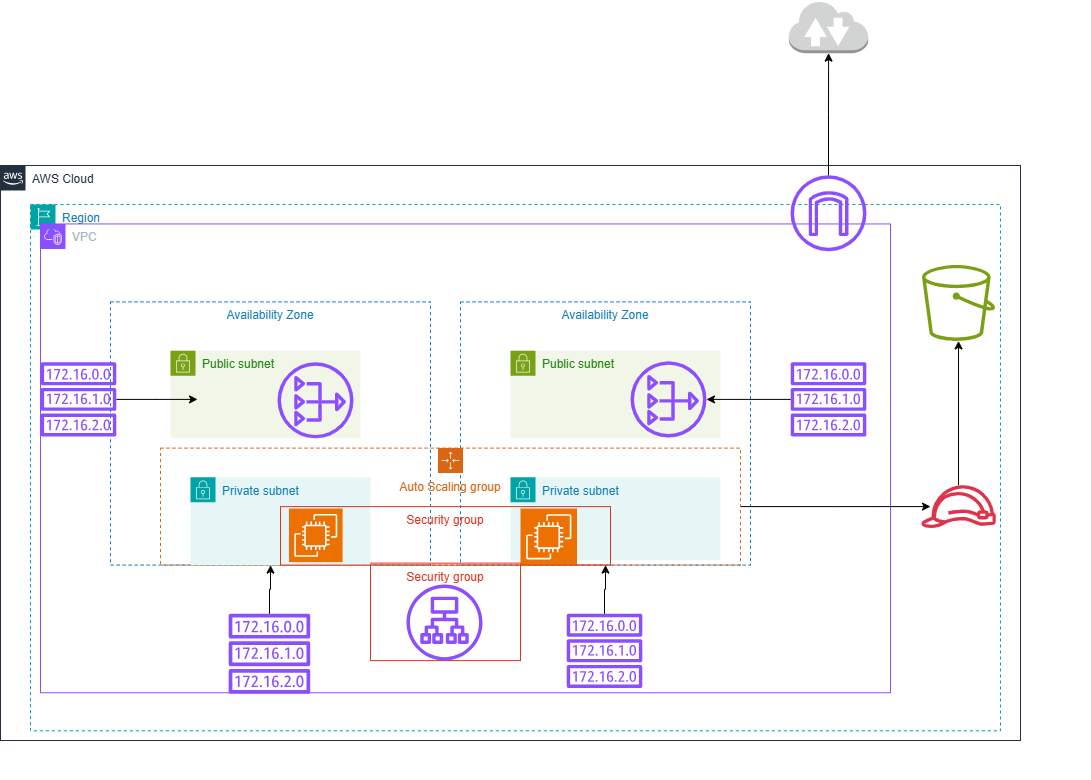

The diagram above was exported from draw.io. Its source (the exported page's mxGraphModel, read from the mxfile embedded in the PNG):
<mxGraphModel dx="788" dy="417" grid="1" gridSize="10" guides="1" tooltips="1" connect="1" arrows="1" fold="1" page="1" pageScale="1" pageWidth="850" pageHeight="1100" math="0" shadow="0">
  <root>
    <mxCell id="0" />
    <mxCell id="1" parent="0" />
    <mxCell id="039656EVRvFVxFg6eE35-74" value="" style="group" vertex="1" connectable="0" parent="1">
      <mxGeometry x="80" y="280" width="1090" height="769" as="geometry" />
    </mxCell>
    <mxCell id="039656EVRvFVxFg6eE35-1" value="AWS Cloud" style="points=[[0,0],[0.25,0],[0.5,0],[0.75,0],[1,0],[1,0.25],[1,0.5],[1,0.75],[1,1],[0.75,1],[0.5,1],[0.25,1],[0,1],[0,0.75],[0,0.5],[0,0.25]];outlineConnect=0;gradientColor=none;html=1;whiteSpace=wrap;fontSize=12;fontStyle=0;container=1;pointerEvents=0;collapsible=0;recursiveResize=0;shape=mxgraph.aws4.group;grIcon=mxgraph.aws4.group_aws_cloud_alt;strokeColor=#232F3E;fillColor=none;verticalAlign=top;align=left;spacingLeft=30;fontColor=#232F3E;dashed=0;" vertex="1" parent="039656EVRvFVxFg6eE35-74">
      <mxGeometry y="154.97" width="1020" height="575.03" as="geometry" />
    </mxCell>
    <mxCell id="039656EVRvFVxFg6eE35-2" value="Region" style="points=[[0,0],[0.25,0],[0.5,0],[0.75,0],[1,0],[1,0.25],[1,0.5],[1,0.75],[1,1],[0.75,1],[0.5,1],[0.25,1],[0,1],[0,0.75],[0,0.5],[0,0.25]];outlineConnect=0;gradientColor=none;html=1;whiteSpace=wrap;fontSize=12;fontStyle=0;container=1;pointerEvents=0;collapsible=0;recursiveResize=0;shape=mxgraph.aws4.group;grIcon=mxgraph.aws4.group_region;strokeColor=#00A4A6;fillColor=none;verticalAlign=top;align=left;spacingLeft=30;fontColor=#147EBA;dashed=1;" vertex="1" parent="039656EVRvFVxFg6eE35-1">
      <mxGeometry x="30" y="38.98605830164765" width="970" height="526.3117870722433" as="geometry" />
    </mxCell>
    <mxCell id="039656EVRvFVxFg6eE35-8" value="VPC" style="points=[[0,0],[0.25,0],[0.5,0],[0.75,0],[1,0],[1,0.25],[1,0.5],[1,0.75],[1,1],[0.75,1],[0.5,1],[0.25,1],[0,1],[0,0.75],[0,0.5],[0,0.25]];outlineConnect=0;gradientColor=none;html=1;whiteSpace=wrap;fontSize=12;fontStyle=0;container=1;pointerEvents=0;collapsible=0;recursiveResize=0;shape=mxgraph.aws4.group;grIcon=mxgraph.aws4.group_vpc2;strokeColor=#8C4FFF;fillColor=none;verticalAlign=top;align=left;spacingLeft=30;fontColor=#AAB7B8;dashed=0;" vertex="1" parent="039656EVRvFVxFg6eE35-74">
      <mxGeometry x="40" y="213.44866920152091" width="850" height="468.80735107731306" as="geometry" />
    </mxCell>
    <mxCell id="039656EVRvFVxFg6eE35-55" value="" style="sketch=0;outlineConnect=0;fontColor=#232F3E;gradientColor=none;fillColor=#8C4FFF;strokeColor=none;dashed=0;verticalLabelPosition=bottom;verticalAlign=top;align=center;html=1;fontSize=12;fontStyle=0;aspect=fixed;pointerEvents=1;shape=mxgraph.aws4.route_table;" vertex="1" parent="039656EVRvFVxFg6eE35-8">
      <mxGeometry x="187.92" y="389.8605830164766" width="82.02666666666667" height="79.9214195183777" as="geometry" />
    </mxCell>
    <mxCell id="039656EVRvFVxFg6eE35-54" value="" style="sketch=0;outlineConnect=0;fontColor=#232F3E;gradientColor=none;fillColor=#8C4FFF;strokeColor=none;dashed=0;verticalLabelPosition=bottom;verticalAlign=top;align=center;html=1;fontSize=12;fontStyle=0;aspect=fixed;pointerEvents=1;shape=mxgraph.aws4.route_table;" vertex="1" parent="039656EVRvFVxFg6eE35-8">
      <mxGeometry x="526" y="389.8605830164766" width="76.02281368821293" height="74.07351077313055" as="geometry" />
    </mxCell>
    <mxCell id="039656EVRvFVxFg6eE35-13" value="" style="sketch=0;outlineConnect=0;fontColor=#232F3E;gradientColor=none;fillColor=#8C4FFF;strokeColor=none;dashed=0;verticalLabelPosition=bottom;verticalAlign=top;align=center;html=1;fontSize=12;fontStyle=0;aspect=fixed;pointerEvents=1;shape=mxgraph.aws4.internet_gateway;" vertex="1" parent="039656EVRvFVxFg6eE35-8">
      <mxGeometry x="750" y="-48.732572877059575" width="76.02281368821293" height="76.02281368821293" as="geometry" />
    </mxCell>
    <mxCell id="039656EVRvFVxFg6eE35-63" value="Security group" style="fillColor=none;strokeColor=#DD3522;verticalAlign=top;fontStyle=0;fontColor=#DD3522;whiteSpace=wrap;html=1;" vertex="1" parent="039656EVRvFVxFg6eE35-8">
      <mxGeometry x="330" y="339.17870722433463" width="150" height="97.46514575411915" as="geometry" />
    </mxCell>
    <mxCell id="039656EVRvFVxFg6eE35-14" value="" style="sketch=0;outlineConnect=0;fontColor=#232F3E;gradientColor=none;fillColor=#8C4FFF;strokeColor=none;dashed=0;verticalLabelPosition=bottom;verticalAlign=top;align=center;html=1;fontSize=12;fontStyle=0;aspect=fixed;pointerEvents=1;shape=mxgraph.aws4.application_load_balancer;" vertex="1" parent="039656EVRvFVxFg6eE35-8">
      <mxGeometry x="366" y="360.62103929024084" width="76.02281368821293" height="76.02281368821293" as="geometry" />
    </mxCell>
    <mxCell id="039656EVRvFVxFg6eE35-33" value="" style="outlineConnect=0;dashed=0;verticalLabelPosition=bottom;verticalAlign=top;align=center;html=1;shape=mxgraph.aws3.internet_2;fillColor=#D2D3D3;gradientColor=none;" vertex="1" parent="039656EVRvFVxFg6eE35-74">
      <mxGeometry x="788.26" y="-10" width="79.5" height="52.631178707224336" as="geometry" />
    </mxCell>
    <mxCell id="039656EVRvFVxFg6eE35-3" value="Availability Zone" style="fillColor=none;strokeColor=#147EBA;dashed=1;verticalAlign=top;fontStyle=0;fontColor=#147EBA;whiteSpace=wrap;html=1;" vertex="1" parent="039656EVRvFVxFg6eE35-74">
      <mxGeometry x="110" y="291.42078580481626" width="320" height="263.1558935361217" as="geometry" />
    </mxCell>
    <mxCell id="039656EVRvFVxFg6eE35-7" value="Availability Zone" style="fillColor=none;strokeColor=#147EBA;dashed=1;verticalAlign=top;fontStyle=0;fontColor=#147EBA;whiteSpace=wrap;html=1;" vertex="1" parent="039656EVRvFVxFg6eE35-74">
      <mxGeometry x="460" y="291.42078580481626" width="290" height="263.1558935361217" as="geometry" />
    </mxCell>
    <mxCell id="039656EVRvFVxFg6eE35-9" value="Public subnet" style="points=[[0,0],[0.25,0],[0.5,0],[0.75,0],[1,0],[1,0.25],[1,0.5],[1,0.75],[1,1],[0.75,1],[0.5,1],[0.25,1],[0,1],[0,0.75],[0,0.5],[0,0.25]];outlineConnect=0;gradientColor=none;html=1;whiteSpace=wrap;fontSize=12;fontStyle=0;container=1;pointerEvents=0;collapsible=0;recursiveResize=0;shape=mxgraph.aws4.group;grIcon=mxgraph.aws4.group_security_group;grStroke=0;strokeColor=#7AA116;fillColor=#F2F6E8;verticalAlign=top;align=left;spacingLeft=30;fontColor=#248814;dashed=0;" vertex="1" parent="039656EVRvFVxFg6eE35-74">
      <mxGeometry x="170" y="340.15335868187583" width="190" height="87.71863117870723" as="geometry" />
    </mxCell>
    <mxCell id="039656EVRvFVxFg6eE35-12" value="Private subnet" style="points=[[0,0],[0.25,0],[0.5,0],[0.75,0],[1,0],[1,0.25],[1,0.5],[1,0.75],[1,1],[0.75,1],[0.5,1],[0.25,1],[0,1],[0,0.75],[0,0.5],[0,0.25]];outlineConnect=0;gradientColor=none;html=1;whiteSpace=wrap;fontSize=12;fontStyle=0;container=1;pointerEvents=0;collapsible=0;recursiveResize=0;shape=mxgraph.aws4.group;grIcon=mxgraph.aws4.group_security_group;grStroke=0;strokeColor=#00A4A6;fillColor=#E6F6F7;verticalAlign=top;align=left;spacingLeft=30;fontColor=#147EBA;dashed=0;" vertex="1" parent="039656EVRvFVxFg6eE35-74">
      <mxGeometry x="510" y="466.8580481622307" width="210" height="82.84537389100127" as="geometry" />
    </mxCell>
    <mxCell id="039656EVRvFVxFg6eE35-11" value="Public subnet" style="points=[[0,0],[0.25,0],[0.5,0],[0.75,0],[1,0],[1,0.25],[1,0.5],[1,0.75],[1,1],[0.75,1],[0.5,1],[0.25,1],[0,1],[0,0.75],[0,0.5],[0,0.25]];outlineConnect=0;gradientColor=none;html=1;whiteSpace=wrap;fontSize=12;fontStyle=0;container=1;pointerEvents=0;collapsible=0;recursiveResize=0;shape=mxgraph.aws4.group;grIcon=mxgraph.aws4.group_security_group;grStroke=0;strokeColor=#7AA116;fillColor=#F2F6E8;verticalAlign=top;align=left;spacingLeft=30;fontColor=#248814;dashed=0;" vertex="1" parent="039656EVRvFVxFg6eE35-74">
      <mxGeometry x="510" y="340.15335868187583" width="210" height="87.71863117870723" as="geometry" />
    </mxCell>
    <mxCell id="039656EVRvFVxFg6eE35-22" value="" style="sketch=0;outlineConnect=0;fontColor=#232F3E;gradientColor=none;fillColor=#8C4FFF;strokeColor=none;dashed=0;verticalLabelPosition=bottom;verticalAlign=top;align=center;html=1;fontSize=12;fontStyle=0;aspect=fixed;pointerEvents=1;shape=mxgraph.aws4.nat_gateway;" vertex="1" parent="039656EVRvFVxFg6eE35-11">
      <mxGeometry x="120" y="10.721166032953105" width="76.02281368821293" height="76.02281368821293" as="geometry" />
    </mxCell>
    <mxCell id="039656EVRvFVxFg6eE35-21" value="" style="sketch=0;outlineConnect=0;fontColor=#232F3E;gradientColor=none;fillColor=#8C4FFF;strokeColor=none;dashed=0;verticalLabelPosition=bottom;verticalAlign=top;align=center;html=1;fontSize=12;fontStyle=0;aspect=fixed;pointerEvents=1;shape=mxgraph.aws4.nat_gateway;" vertex="1" parent="039656EVRvFVxFg6eE35-74">
      <mxGeometry x="277" y="351.8491761723701" width="76.02281368821293" height="76.02281368821293" as="geometry" />
    </mxCell>
    <mxCell id="039656EVRvFVxFg6eE35-30" value="" style="edgeStyle=orthogonalEdgeStyle;rounded=0;orthogonalLoop=1;jettySize=auto;html=1;" edge="1" parent="039656EVRvFVxFg6eE35-74" source="039656EVRvFVxFg6eE35-24" target="039656EVRvFVxFg6eE35-22">
      <mxGeometry relative="1" as="geometry" />
    </mxCell>
    <mxCell id="039656EVRvFVxFg6eE35-24" value="" style="sketch=0;outlineConnect=0;fontColor=#232F3E;gradientColor=none;fillColor=#8C4FFF;strokeColor=none;dashed=0;verticalLabelPosition=bottom;verticalAlign=top;align=center;html=1;fontSize=12;fontStyle=0;aspect=fixed;pointerEvents=1;shape=mxgraph.aws4.route_table;" vertex="1" parent="039656EVRvFVxFg6eE35-74">
      <mxGeometry x="790" y="351.8491761723701" width="76.02281368821293" height="74.07351077313055" as="geometry" />
    </mxCell>
    <mxCell id="039656EVRvFVxFg6eE35-38" value="" style="edgeStyle=orthogonalEdgeStyle;rounded=0;orthogonalLoop=1;jettySize=auto;html=1;" edge="1" parent="039656EVRvFVxFg6eE35-74" source="039656EVRvFVxFg6eE35-36">
      <mxGeometry relative="1" as="geometry">
        <mxPoint x="197" y="388.8859315589354" as="targetPoint" />
      </mxGeometry>
    </mxCell>
    <mxCell id="039656EVRvFVxFg6eE35-36" value="" style="sketch=0;outlineConnect=0;fontColor=#232F3E;gradientColor=none;fillColor=#8C4FFF;strokeColor=none;dashed=0;verticalLabelPosition=bottom;verticalAlign=top;align=center;html=1;fontSize=12;fontStyle=0;aspect=fixed;pointerEvents=1;shape=mxgraph.aws4.route_table;" vertex="1" parent="039656EVRvFVxFg6eE35-74">
      <mxGeometry x="40" y="351.8491761723701" width="76.02281368821293" height="74.07351077313055" as="geometry" />
    </mxCell>
    <mxCell id="039656EVRvFVxFg6eE35-57" value="" style="edgeStyle=orthogonalEdgeStyle;rounded=0;orthogonalLoop=1;jettySize=auto;html=1;" edge="1" parent="039656EVRvFVxFg6eE35-74" source="039656EVRvFVxFg6eE35-55" target="039656EVRvFVxFg6eE35-3">
      <mxGeometry relative="1" as="geometry" />
    </mxCell>
    <mxCell id="039656EVRvFVxFg6eE35-58" value="" style="edgeStyle=orthogonalEdgeStyle;rounded=0;orthogonalLoop=1;jettySize=auto;html=1;" edge="1" parent="039656EVRvFVxFg6eE35-74" source="039656EVRvFVxFg6eE35-54" target="039656EVRvFVxFg6eE35-7">
      <mxGeometry relative="1" as="geometry" />
    </mxCell>
    <mxCell id="039656EVRvFVxFg6eE35-70" value="" style="edgeStyle=orthogonalEdgeStyle;rounded=0;orthogonalLoop=1;jettySize=auto;html=1;" edge="1" parent="039656EVRvFVxFg6eE35-74" source="039656EVRvFVxFg6eE35-59">
      <mxGeometry relative="1" as="geometry">
        <mxPoint x="930" y="496.0975918884664" as="targetPoint" />
      </mxGeometry>
    </mxCell>
    <mxCell id="039656EVRvFVxFg6eE35-59" value="Auto Scaling group" style="points=[[0,0],[0.25,0],[0.5,0],[0.75,0],[1,0],[1,0.25],[1,0.5],[1,0.75],[1,1],[0.75,1],[0.5,1],[0.25,1],[0,1],[0,0.75],[0,0.5],[0,0.25]];outlineConnect=0;gradientColor=none;html=1;whiteSpace=wrap;fontSize=12;fontStyle=0;container=1;pointerEvents=0;collapsible=0;recursiveResize=0;shape=mxgraph.aws4.groupCenter;grIcon=mxgraph.aws4.group_auto_scaling_group;grStroke=1;strokeColor=#D86613;fillColor=none;verticalAlign=top;align=center;fontColor=#D86613;dashed=1;spacingTop=25;" vertex="1" parent="039656EVRvFVxFg6eE35-74">
      <mxGeometry x="160" y="437.61850443599496" width="580" height="116.95817490494296" as="geometry" />
    </mxCell>
    <mxCell id="039656EVRvFVxFg6eE35-10" value="Private subnet" style="points=[[0,0],[0.25,0],[0.5,0],[0.75,0],[1,0],[1,0.25],[1,0.5],[1,0.75],[1,1],[0.75,1],[0.5,1],[0.25,1],[0,1],[0,0.75],[0,0.5],[0,0.25]];outlineConnect=0;gradientColor=none;html=1;whiteSpace=wrap;fontSize=12;fontStyle=0;container=1;pointerEvents=0;collapsible=0;recursiveResize=0;shape=mxgraph.aws4.group;grIcon=mxgraph.aws4.group_security_group;grStroke=0;strokeColor=#00A4A6;fillColor=#E6F6F7;verticalAlign=top;align=left;spacingLeft=30;fontColor=#147EBA;dashed=0;" vertex="1" parent="039656EVRvFVxFg6eE35-59">
      <mxGeometry x="30" y="29.23954372623574" width="180" height="87.71863117870723" as="geometry" />
    </mxCell>
    <mxCell id="039656EVRvFVxFg6eE35-60" value="" style="sketch=0;points=[[0,0,0],[0.25,0,0],[0.5,0,0],[0.75,0,0],[1,0,0],[0,1,0],[0.25,1,0],[0.5,1,0],[0.75,1,0],[1,1,0],[0,0.25,0],[0,0.5,0],[0,0.75,0],[1,0.25,0],[1,0.5,0],[1,0.75,0]];outlineConnect=0;fontColor=#232F3E;fillColor=#ED7100;strokeColor=#ffffff;dashed=0;verticalLabelPosition=bottom;verticalAlign=top;align=center;html=1;fontSize=12;fontStyle=0;aspect=fixed;shape=mxgraph.aws4.resourceIcon;resIcon=mxgraph.aws4.ec2;" vertex="1" parent="039656EVRvFVxFg6eE35-74">
      <mxGeometry x="520" y="498.0468948035488" width="56.529784537389105" height="56.529784537389105" as="geometry" />
    </mxCell>
    <mxCell id="039656EVRvFVxFg6eE35-61" value="" style="sketch=0;points=[[0,0,0],[0.25,0,0],[0.5,0,0],[0.75,0,0],[1,0,0],[0,1,0],[0.25,1,0],[0.5,1,0],[0.75,1,0],[1,1,0],[0,0.25,0],[0,0.5,0],[0,0.75,0],[1,0.25,0],[1,0.5,0],[1,0.75,0]];outlineConnect=0;fontColor=#232F3E;fillColor=#ED7100;strokeColor=#ffffff;dashed=0;verticalLabelPosition=bottom;verticalAlign=top;align=center;html=1;fontSize=12;fontStyle=0;aspect=fixed;shape=mxgraph.aws4.resourceIcon;resIcon=mxgraph.aws4.ec2;" vertex="1" parent="039656EVRvFVxFg6eE35-74">
      <mxGeometry x="288.5" y="498.0468948035488" width="53.60583016476553" height="53.60583016476553" as="geometry" />
    </mxCell>
    <mxCell id="039656EVRvFVxFg6eE35-62" value="Security group" style="fillColor=none;strokeColor=#DD3522;verticalAlign=top;fontStyle=0;fontColor=#DD3522;whiteSpace=wrap;html=1;" vertex="1" parent="039656EVRvFVxFg6eE35-74">
      <mxGeometry x="280" y="496.0975918884664" width="330" height="58.47908745247148" as="geometry" />
    </mxCell>
    <mxCell id="039656EVRvFVxFg6eE35-66" value="" style="sketch=0;outlineConnect=0;fontColor=#232F3E;gradientColor=none;fillColor=#DD344C;strokeColor=none;dashed=0;verticalLabelPosition=bottom;verticalAlign=top;align=center;html=1;fontSize=12;fontStyle=0;aspect=fixed;pointerEvents=1;shape=mxgraph.aws4.role;" vertex="1" parent="039656EVRvFVxFg6eE35-74">
      <mxGeometry x="920" y="474.6552598225602" width="76.02281368821293" height="42.88466413181242" as="geometry" />
    </mxCell>
    <mxCell id="039656EVRvFVxFg6eE35-65" value="" style="sketch=0;outlineConnect=0;fontColor=#232F3E;gradientColor=none;fillColor=#7AA116;strokeColor=none;dashed=0;verticalLabelPosition=bottom;verticalAlign=top;align=center;html=1;fontSize=12;fontStyle=0;aspect=fixed;pointerEvents=1;shape=mxgraph.aws4.bucket;" vertex="1" parent="039656EVRvFVxFg6eE35-74">
      <mxGeometry x="921.5" y="254.38403041825097" width="73.09885931558935" height="76.02281368821293" as="geometry" />
    </mxCell>
    <mxCell id="039656EVRvFVxFg6eE35-72" value="" style="edgeStyle=orthogonalEdgeStyle;rounded=0;orthogonalLoop=1;jettySize=auto;html=1;" edge="1" parent="039656EVRvFVxFg6eE35-74" source="039656EVRvFVxFg6eE35-66" target="039656EVRvFVxFg6eE35-65">
      <mxGeometry relative="1" as="geometry">
        <mxPoint x="1016" y="349.8998732572877" as="targetPoint" />
      </mxGeometry>
    </mxCell>
    <mxCell id="039656EVRvFVxFg6eE35-75" value="" style="edgeStyle=orthogonalEdgeStyle;rounded=0;orthogonalLoop=1;jettySize=auto;html=1;" edge="1" parent="039656EVRvFVxFg6eE35-74" source="039656EVRvFVxFg6eE35-13" target="039656EVRvFVxFg6eE35-33">
      <mxGeometry relative="1" as="geometry" />
    </mxCell>
  </root>
</mxGraphModel>